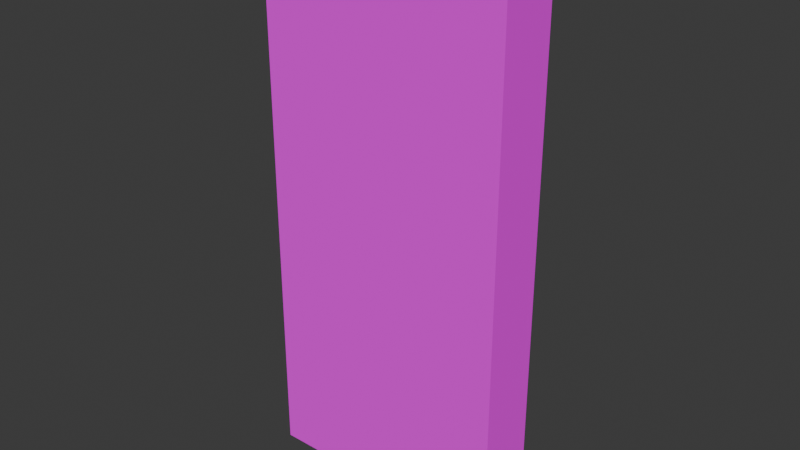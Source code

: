 # Source: untitled.blend  (saved by Blender 4.2.66; exported with 4.5.12 LTS)
import bpy
from mathutils import Matrix  # noqa: F401  (used for matrix-valued properties, if any)

bpy.ops.wm.read_factory_settings(use_empty=True)
scene = bpy.context.scene
scene.name = 'Scene'

# ---- collections
col_collection = bpy.data.collections.new('Collection'); scene.collection.children.link(col_collection)

# ---- images (referenced by path relative to the original .blend; pixels are not part of the script)
import os
ASSET_DIR = os.environ.get("B2B_ASSET_DIR", "")  # directory of the original .blend (textures are referenced by path, not embedded)
HERE = os.path.dirname(os.path.abspath(__file__))  # packed textures are extracted next to this script under _unpacked/

def load_image(name, relpath, width, height, colorspace="sRGB"):
    """Load a texture the original file referenced (path relative to the .blend, or extracted next to this script)."""
    p = next((c for c in (os.path.join(HERE, relpath), os.path.join(ASSET_DIR, relpath)) if relpath and os.path.exists(c)), "")
    if p:
        img = bpy.data.images.load(p, check_existing=True)
        img.name = name
    else:  # same state as the original file: an image datablock whose file is absent (Cycles renders it pink)
        img = bpy.data.images.new(name, width, height)
        img.source = "FILE"
        img.filepath = "//" + (relpath or name)
    img.colorspace_settings.name = colorspace
    return img
img_01___default_basecolor_jpeg = load_image('01_-_Default_baseColor.jpeg', '01_-_Default_baseColor.jpeg', 1024, 1024, 'sRGB')

# ---- materials (node trees are filled in below, after node groups)
mat_material = bpy.data.materials.new('Material')
mat_material.alpha_threshold = 0.0
mat_material.roughness = 0.5
mat_material.line_color = (0.0, 0.0, 0.0, 1.0)

# ---- material node trees
mat_material.use_nodes = True; mat_material.node_tree.nodes.clear()
_N = mat_material.node_tree.nodes; _L = mat_material.node_tree.links
n0 = _N.new('ShaderNodeOutputMaterial'); n0.name = 'Material Output'; n0.location = (300, 300)
n1 = _N.new('ShaderNodeBsdfPrincipled'); n1.name = 'Principled BSDF'; n1.location = (10, 300)
n1.inputs[2].default_value = 1.0
n1.inputs[3].default_value = 1.45
n2 = _N.new('ShaderNodeTexImage'); n2.name = 'Image Texture'; n2.location = (-309, 280)
n2.image = img_01___default_basecolor_jpeg
_L.new(n1.outputs[0], n0.inputs[0])
_L.new(n2.outputs[0], n1.inputs[0])
n0.is_active_output = True

# ---- world
world_world = bpy.data.worlds.new('World'); scene.world = world_world
world_world.use_nodes = True; world_world.node_tree.nodes.clear()
_N = world_world.node_tree.nodes; _L = world_world.node_tree.links
n0 = _N.new('ShaderNodeOutputWorld'); n0.name = 'World Output'; n0.location = (300, 300)
n1 = _N.new('ShaderNodeBackground'); n1.name = 'Background'; n1.location = (10, 300)
n1.inputs[0].default_value = (0.05088, 0.05088, 0.05088, 1.0)
_L.new(n1.outputs[0], n0.inputs[0])
n0.is_active_output = True
world_world.color = (0.05088, 0.05088, 0.05088)
world_world.sun_shadow_jitter_overblur = 0.0

# ---- meshes
me_cube = bpy.data.meshes.new('Cube')
me_cube.from_pydata([(0.2687, -0.05621, 0.5957), (0.2687, 0.05621, 0.5957), (0.2687, -0.05621, -0.5957), (0.2687, 0.05621, -0.5957), (-0.2687, -0.05621, 0.5957), (-0.2687, 0.05621, 0.5957), (-0.2687, -0.05621, -0.5957), (-0.2687, 0.05621, -0.5957), (0.1612, 0.05621, 0.5957), (0.05374, 0.05621, 0.5957), (-0.05374, 0.05621, 0.5957), (-0.1612, 0.05621, 0.5957), (0.1612, -0.05621, -0.5957), (0.05374, -0.05621, -0.5957), (-0.05374, -0.05621, -0.5957), (-0.1612, -0.05621, -0.5957), (-0.1612, 0.05621, -0.5957), (-0.05374, 0.05621, -0.5957), (0.05374, 0.05621, -0.5957), (0.1612, 0.05621, -0.5957), (-0.1612, -0.05621, 0.5957), (-0.05374, -0.05621, 0.5957), (0.05374, -0.05621, 0.5957), (0.1612, -0.05621, 0.5957), (-0.2687, 0.0724, 0.5957), (-0.2687, 0.0724, -0.5957), (-0.1612, 0.0724, 0.5957), (0.1612, 0.0724, -0.5957), (0.2687, 0.0724, -0.5957), (0.2687, 0.0724, 0.5957), (0.1612, 0.0724, 0.5957), (-0.1612, 0.0724, -0.5957)], [], [(20, 4, 6, 15), (16, 15, 6, 7), (7, 6, 4, 5), (19, 8, 30, 27), (1, 0, 2, 3), (8, 23, 0, 1), (5, 4, 20, 11), (11, 20, 21, 10), (10, 21, 22, 9), (9, 22, 23, 8), (3, 19, 27, 28), (11, 10, 17, 16), (10, 9, 18, 17), (9, 8, 19, 18), (3, 2, 12, 19), (19, 12, 13, 18), (18, 13, 14, 17), (17, 14, 15, 16), (0, 23, 12, 2), (23, 22, 13, 12), (22, 21, 14, 13), (21, 20, 15, 14), (30, 29, 28, 27), (24, 26, 31, 25), (7, 5, 24, 25), (1, 3, 28, 29), (16, 7, 25, 31), (8, 1, 29, 30), (5, 11, 26, 24), (11, 16, 31, 26)])
_uv = me_cube.uv_layers.new(name='UVMap')
_uv.uv.foreach_set('vector', [0.7271, 0.2667, 0.7271, 0.3333, 0.3937, 0.3333, 0.3937, 0.2667, 0.7271, 0.4, 0.3937, 0.4, 0.3937, 0.3333, 0.7271, 0.3333, 0.3596, 1.043, 0.2122, 1.043, 0.2122, -0.03516, 0.3596, -0.03516, 0.9322, 1.012, 0.9322, -0.01215, 0.9322, -0.01215, 0.9322, 1.012, 0.3575, 1.031, 0.2022, 1.031, 0.2022, -0.009407, 0.3575, -0.009407, 0.7331, 0.4873, 0.3998, 0.4873, 0.3998, 0.4206, 0.7331, 0.4206, 0.7331, 0.7539, 0.3998, 0.7539, 0.3998, 0.6873, 0.7331, 0.6873, 0.7331, 0.6873, 0.3998, 0.6873, 0.3998, 0.6206, 0.7331, 0.6206, 0.7331, 0.6206, 0.3998, 0.6206, 0.3998, 0.5539, 0.7331, 0.5539, 0.7331, 0.5539, 0.3998, 0.5539, 0.3998, 0.4873, 0.7331, 0.4873, 0.7271, 0.6667, 0.7271, 0.6, 0.7271, 0.6, 0.7271, 0.6667, 0.7322, -0.01215, 0.7989, -0.01215, 0.7989, 1.012, 0.7322, 1.012, 0.7989, -0.01215, 0.8655, -0.01215, 0.8655, 1.012, 0.7989, 1.012, 0.8655, -0.01215, 0.9322, -0.01215, 0.9322, 1.012, 0.8655, 1.012, 0.7271, 0.6667, 0.3937, 0.6667, 0.3937, 0.6, 0.7271, 0.6, 0.7271, 0.6, 0.3937, 0.6, 0.3937, 0.5333, 0.7271, 0.5333, 0.7271, 0.5333, 0.3937, 0.5333, 0.3937, 0.4667, 0.7271, 0.4667, 0.7271, 0.4667, 0.3937, 0.4667, 0.3937, 0.4, 0.7271, 0.4, 0.7271, 2.517e-08, 0.7271, 0.06667, 0.3937, 0.06667, 0.3937, 3e-15, 0.7271, 0.06667, 0.7271, 0.1333, 0.3937, 0.1333, 0.3937, 0.06667, 0.7271, 0.1333, 0.7271, 0.2, 0.3937, 0.2, 0.3937, 0.1333, 0.7271, 0.2, 0.7271, 0.2667, 0.3937, 0.2667, 0.3937, 0.2, -0.005013, -0.01215, 0.371, -0.01215, 0.371, 1.012, -0.005014, 1.012, 0.3841, -0.01215, -0.02479, -0.01215, -0.02479, 1.012, 0.3841, 1.012, 0.3596, 1.043, 0.3596, -0.03516, 0.3596, -0.03516, 0.3596, 1.043, 0.3575, 1.031, 0.3575, -0.009407, 0.3575, -0.009407, 0.3575, 1.031, 0.7271, 0.4, 0.7271, 0.3333, 0.7271, 0.3333, 0.7271, 0.4, 0.7331, 0.4873, 0.7331, 0.4206, 0.7331, 0.4206, 0.7331, 0.4873, 0.7331, 0.7539, 0.7331, 0.6873, 0.7331, 0.6873, 0.7331, 0.7539, 0.7322, -0.01215, 0.7322, 1.012, 0.7322, 1.012, 0.7322, -0.01215])
me_cube.materials.append(mat_material)
me_cube.use_mirror_vertex_groups = False
me_cube.update()

# ---- objects
ob_cube = bpy.data.objects.new('Cube', me_cube)

# ---- transforms, parenting, visibility, modifiers, constraints
ob_cube.location = (0.0, 0.0, 0.0)
ob_cube.lock_rotations_4d = False
ob_cube.empty_display_type = 'ARROWS'
ob_cube.lineart.crease_threshold = 0.0

# ---- collection membership
col_collection.objects.link(ob_cube)

# ---- scene / render settings (as saved in the file)
scene.frame_start = 1; scene.frame_end = 250; scene.frame_set(1)
scene.render.engine = 'BLENDER_EEVEE_NEXT'
bpy.context.view_layer.update()

# ---- added for rendering (the .blend has no active camera and no usable light): camera, sun
cam_auto = bpy.data.cameras.new('AutoCamera')
cam_auto.lens = 50.0
cam_auto.sensor_width = 36.0
cam_auto.clip_end = 1000.0
ob_auto_camera = bpy.data.objects.new('AutoCamera', cam_auto)
scene.collection.objects.link(ob_auto_camera)
ob_auto_camera.location = (1.21513, -1.45006, 0.972102)
ob_auto_camera.rotation_euler = (1.09748, -7.21219e-08, 0.694738)
scene.camera = ob_auto_camera
light_auto_sun = bpy.data.lights.new('AutoSun', 'SUN')
light_auto_sun.energy = 3.0
light_auto_sun.angle = 0.0523599
ob_auto_sun = bpy.data.objects.new('AutoSun', light_auto_sun)
scene.collection.objects.link(ob_auto_sun)
ob_auto_sun.rotation_euler = (0.872665, 0.174533, 0.523599)
bpy.context.view_layer.update()
